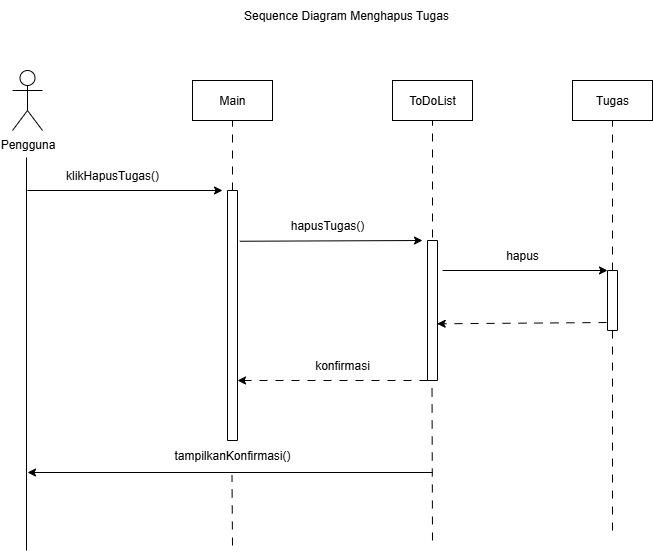

The diagram above was exported from draw.io. Its source (the exported page's mxGraphModel, read from the mxfile embedded in the PNG):
<mxGraphModel dx="786" dy="516" grid="1" gridSize="10" guides="1" tooltips="1" connect="1" arrows="1" fold="1" page="1" pageScale="1" pageWidth="827" pageHeight="1169" math="0" shadow="0">
  <root>
    <mxCell id="0" />
    <mxCell id="1" parent="0" />
    <mxCell id="vHCUperF-IginoI6ZBHy-1" value="Pengguna" style="shape=umlActor;verticalLabelPosition=bottom;verticalAlign=top;html=1;outlineConnect=0;" parent="1" vertex="1">
      <mxGeometry x="80" y="80" width="30" height="60" as="geometry" />
    </mxCell>
    <mxCell id="vHCUperF-IginoI6ZBHy-2" value="Main" style="rounded=0;whiteSpace=wrap;html=1;" parent="1" vertex="1">
      <mxGeometry x="260" y="90" width="80" height="40" as="geometry" />
    </mxCell>
    <mxCell id="vHCUperF-IginoI6ZBHy-3" value="ToDoList" style="rounded=0;whiteSpace=wrap;html=1;" parent="1" vertex="1">
      <mxGeometry x="460" y="90" width="80" height="40" as="geometry" />
    </mxCell>
    <mxCell id="vHCUperF-IginoI6ZBHy-4" value="Tugas" style="rounded=0;whiteSpace=wrap;html=1;" parent="1" vertex="1">
      <mxGeometry x="640" y="90" width="80" height="40" as="geometry" />
    </mxCell>
    <mxCell id="vHCUperF-IginoI6ZBHy-5" value="" style="endArrow=none;html=1;rounded=0;" parent="1" edge="1">
      <mxGeometry width="50" height="50" relative="1" as="geometry">
        <mxPoint x="94" y="167" as="sourcePoint" />
        <mxPoint x="94" y="560" as="targetPoint" />
      </mxGeometry>
    </mxCell>
    <mxCell id="vHCUperF-IginoI6ZBHy-6" value="" style="endArrow=classic;html=1;rounded=0;" parent="1" edge="1">
      <mxGeometry width="50" height="50" relative="1" as="geometry">
        <mxPoint x="95" y="200" as="sourcePoint" />
        <mxPoint x="290" y="200" as="targetPoint" />
      </mxGeometry>
    </mxCell>
    <mxCell id="vHCUperF-IginoI6ZBHy-8" value="" style="shape=partialRectangle;whiteSpace=wrap;html=1;bottom=0;top=0;fillColor=none;" parent="1" vertex="1">
      <mxGeometry x="295" y="200" width="10" height="250" as="geometry" />
    </mxCell>
    <mxCell id="vHCUperF-IginoI6ZBHy-9" value="" style="endArrow=none;html=1;rounded=0;exitX=0;exitY=0;exitDx=0;exitDy=0;entryX=1;entryY=0;entryDx=0;entryDy=0;" parent="1" source="vHCUperF-IginoI6ZBHy-8" target="vHCUperF-IginoI6ZBHy-8" edge="1">
      <mxGeometry width="50" height="50" relative="1" as="geometry">
        <mxPoint x="380" y="280" as="sourcePoint" />
        <mxPoint x="430" y="250" as="targetPoint" />
      </mxGeometry>
    </mxCell>
    <mxCell id="vHCUperF-IginoI6ZBHy-10" value="" style="endArrow=none;html=1;rounded=0;entryX=0.5;entryY=1;entryDx=0;entryDy=0;dashed=1;dashPattern=8 8;" parent="1" target="vHCUperF-IginoI6ZBHy-2" edge="1">
      <mxGeometry width="50" height="50" relative="1" as="geometry">
        <mxPoint x="300" y="200" as="sourcePoint" />
        <mxPoint x="430" y="250" as="targetPoint" />
      </mxGeometry>
    </mxCell>
    <mxCell id="vHCUperF-IginoI6ZBHy-12" value="" style="endArrow=none;html=1;rounded=0;entryX=0.5;entryY=1;entryDx=0;entryDy=0;dashed=1;dashPattern=8 8;" parent="1" target="vHCUperF-IginoI6ZBHy-3" edge="1">
      <mxGeometry width="50" height="50" relative="1" as="geometry">
        <mxPoint x="500" y="247" as="sourcePoint" />
        <mxPoint x="500" y="137" as="targetPoint" />
      </mxGeometry>
    </mxCell>
    <mxCell id="vHCUperF-IginoI6ZBHy-13" value="" style="endArrow=classic;html=1;rounded=0;exitX=1.233;exitY=0.203;exitDx=0;exitDy=0;exitPerimeter=0;" parent="1" source="vHCUperF-IginoI6ZBHy-8" edge="1">
      <mxGeometry width="50" height="50" relative="1" as="geometry">
        <mxPoint x="380" y="300" as="sourcePoint" />
        <mxPoint x="490" y="250" as="targetPoint" />
      </mxGeometry>
    </mxCell>
    <mxCell id="vHCUperF-IginoI6ZBHy-14" value="" style="shape=partialRectangle;whiteSpace=wrap;html=1;bottom=0;top=0;fillColor=none;" parent="1" vertex="1">
      <mxGeometry x="495" y="250" width="10" height="140" as="geometry" />
    </mxCell>
    <mxCell id="vHCUperF-IginoI6ZBHy-15" value="" style="endArrow=none;html=1;rounded=0;exitX=0;exitY=1;exitDx=0;exitDy=0;entryX=1;entryY=1;entryDx=0;entryDy=0;" parent="1" source="vHCUperF-IginoI6ZBHy-8" target="vHCUperF-IginoI6ZBHy-8" edge="1">
      <mxGeometry width="50" height="50" relative="1" as="geometry">
        <mxPoint x="380" y="300" as="sourcePoint" />
        <mxPoint x="430" y="250" as="targetPoint" />
      </mxGeometry>
    </mxCell>
    <mxCell id="vHCUperF-IginoI6ZBHy-16" value="" style="endArrow=none;html=1;rounded=0;entryX=1;entryY=0;entryDx=0;entryDy=0;exitX=0;exitY=0;exitDx=0;exitDy=0;" parent="1" source="vHCUperF-IginoI6ZBHy-14" target="vHCUperF-IginoI6ZBHy-14" edge="1">
      <mxGeometry width="50" height="50" relative="1" as="geometry">
        <mxPoint x="420" y="350" as="sourcePoint" />
        <mxPoint x="430" y="250" as="targetPoint" />
      </mxGeometry>
    </mxCell>
    <mxCell id="vHCUperF-IginoI6ZBHy-17" value="" style="endArrow=none;html=1;rounded=0;entryX=1;entryY=1;entryDx=0;entryDy=0;exitX=0;exitY=1;exitDx=0;exitDy=0;" parent="1" source="vHCUperF-IginoI6ZBHy-14" target="vHCUperF-IginoI6ZBHy-14" edge="1">
      <mxGeometry width="50" height="50" relative="1" as="geometry">
        <mxPoint x="380" y="300" as="sourcePoint" />
        <mxPoint x="430" y="250" as="targetPoint" />
      </mxGeometry>
    </mxCell>
    <mxCell id="vHCUperF-IginoI6ZBHy-18" value="" style="endArrow=classic;html=1;rounded=0;exitX=0;exitY=1;exitDx=0;exitDy=0;dashed=1;dashPattern=8 8;" parent="1" source="vHCUperF-IginoI6ZBHy-14" edge="1">
      <mxGeometry width="50" height="50" relative="1" as="geometry">
        <mxPoint x="380" y="300" as="sourcePoint" />
        <mxPoint x="305" y="390" as="targetPoint" />
      </mxGeometry>
    </mxCell>
    <mxCell id="vHCUperF-IginoI6ZBHy-19" value="" style="endArrow=none;dashed=1;html=1;rounded=0;entryX=0.5;entryY=1;entryDx=0;entryDy=0;dashPattern=8 8;" parent="1" target="vHCUperF-IginoI6ZBHy-4" edge="1">
      <mxGeometry width="50" height="50" relative="1" as="geometry">
        <mxPoint x="680" y="280" as="sourcePoint" />
        <mxPoint x="430" y="250" as="targetPoint" />
      </mxGeometry>
    </mxCell>
    <mxCell id="vHCUperF-IginoI6ZBHy-20" value="" style="shape=partialRectangle;whiteSpace=wrap;html=1;bottom=0;top=0;fillColor=none;" parent="1" vertex="1">
      <mxGeometry x="675" y="280" width="10" height="60" as="geometry" />
    </mxCell>
    <mxCell id="vHCUperF-IginoI6ZBHy-21" value="" style="endArrow=none;html=1;rounded=0;entryX=1;entryY=0;entryDx=0;entryDy=0;exitX=0;exitY=0;exitDx=0;exitDy=0;" parent="1" source="vHCUperF-IginoI6ZBHy-20" target="vHCUperF-IginoI6ZBHy-20" edge="1">
      <mxGeometry width="50" height="50" relative="1" as="geometry">
        <mxPoint x="380" y="300" as="sourcePoint" />
        <mxPoint x="430" y="250" as="targetPoint" />
      </mxGeometry>
    </mxCell>
    <mxCell id="vHCUperF-IginoI6ZBHy-22" value="" style="endArrow=none;html=1;rounded=0;entryX=1;entryY=1;entryDx=0;entryDy=0;exitX=0;exitY=1;exitDx=0;exitDy=0;" parent="1" source="vHCUperF-IginoI6ZBHy-20" target="vHCUperF-IginoI6ZBHy-20" edge="1">
      <mxGeometry width="50" height="50" relative="1" as="geometry">
        <mxPoint x="380" y="300" as="sourcePoint" />
        <mxPoint x="430" y="250" as="targetPoint" />
      </mxGeometry>
    </mxCell>
    <mxCell id="vHCUperF-IginoI6ZBHy-23" value="" style="endArrow=none;html=1;rounded=0;entryX=0.5;entryY=1;entryDx=0;entryDy=0;dashed=1;dashPattern=8 8;" parent="1" target="vHCUperF-IginoI6ZBHy-20" edge="1">
      <mxGeometry width="50" height="50" relative="1" as="geometry">
        <mxPoint x="680" y="540" as="sourcePoint" />
        <mxPoint x="430" y="250" as="targetPoint" />
      </mxGeometry>
    </mxCell>
    <mxCell id="vHCUperF-IginoI6ZBHy-24" value="" style="endArrow=none;html=1;rounded=0;entryX=0.5;entryY=1;entryDx=0;entryDy=0;dashed=1;dashPattern=8 8;" parent="1" edge="1">
      <mxGeometry width="50" height="50" relative="1" as="geometry">
        <mxPoint x="500" y="550" as="sourcePoint" />
        <mxPoint x="499.5" y="390" as="targetPoint" />
      </mxGeometry>
    </mxCell>
    <mxCell id="vHCUperF-IginoI6ZBHy-25" value="" style="endArrow=none;html=1;rounded=0;entryX=0.5;entryY=1;entryDx=0;entryDy=0;dashed=1;dashPattern=8 8;" parent="1" edge="1">
      <mxGeometry width="50" height="50" relative="1" as="geometry">
        <mxPoint x="300" y="555" as="sourcePoint" />
        <mxPoint x="299.5" y="485" as="targetPoint" />
      </mxGeometry>
    </mxCell>
    <mxCell id="vHCUperF-IginoI6ZBHy-27" value="" style="endArrow=classic;html=1;rounded=0;" parent="1" edge="1">
      <mxGeometry width="50" height="50" relative="1" as="geometry">
        <mxPoint x="500" y="482" as="sourcePoint" />
        <mxPoint x="95" y="482" as="targetPoint" />
      </mxGeometry>
    </mxCell>
    <mxCell id="vHCUperF-IginoI6ZBHy-28" value="" style="endArrow=classic;html=1;rounded=0;entryX=0;entryY=0;entryDx=0;entryDy=0;" parent="1" target="vHCUperF-IginoI6ZBHy-20" edge="1">
      <mxGeometry width="50" height="50" relative="1" as="geometry">
        <mxPoint x="510" y="280" as="sourcePoint" />
        <mxPoint x="430" y="240" as="targetPoint" />
      </mxGeometry>
    </mxCell>
    <mxCell id="vHCUperF-IginoI6ZBHy-29" value="" style="endArrow=classic;html=1;rounded=0;entryX=1.167;entryY=0.595;entryDx=0;entryDy=0;entryPerimeter=0;dashed=1;dashPattern=8 8;exitX=0.1;exitY=0.867;exitDx=0;exitDy=0;exitPerimeter=0;" parent="1" edge="1">
      <mxGeometry width="50" height="50" relative="1" as="geometry">
        <mxPoint x="674" y="332.02" as="sourcePoint" />
        <mxPoint x="504.6700000000001" y="333.29999999999995" as="targetPoint" />
      </mxGeometry>
    </mxCell>
    <mxCell id="vHCUperF-IginoI6ZBHy-30" value="klikHapusTugas()" style="text;html=1;align=center;verticalAlign=middle;whiteSpace=wrap;rounded=0;" parent="1" vertex="1">
      <mxGeometry x="150" y="170" width="60" height="30" as="geometry" />
    </mxCell>
    <mxCell id="vHCUperF-IginoI6ZBHy-33" value="hapusTugas()" style="text;html=1;align=center;verticalAlign=middle;whiteSpace=wrap;rounded=0;" parent="1" vertex="1">
      <mxGeometry x="305" y="220" width="180" height="30" as="geometry" />
    </mxCell>
    <mxCell id="vHCUperF-IginoI6ZBHy-34" value="hapus" style="text;html=1;align=center;verticalAlign=middle;whiteSpace=wrap;rounded=0;" parent="1" vertex="1">
      <mxGeometry x="560" y="250" width="60" height="30" as="geometry" />
    </mxCell>
    <mxCell id="vHCUperF-IginoI6ZBHy-37" value="konfirmasi" style="text;html=1;align=center;verticalAlign=middle;whiteSpace=wrap;rounded=0;" parent="1" vertex="1">
      <mxGeometry x="380" y="360" width="60" height="30" as="geometry" />
    </mxCell>
    <mxCell id="vHCUperF-IginoI6ZBHy-38" value="tampilkanKonfirmasi()" style="text;html=1;align=center;verticalAlign=middle;whiteSpace=wrap;rounded=0;" parent="1" vertex="1">
      <mxGeometry x="155" y="450" width="290" height="30" as="geometry" />
    </mxCell>
    <mxCell id="vHCUperF-IginoI6ZBHy-39" value="Sequence Diagram Menghapus Tugas" style="text;html=1;align=center;verticalAlign=middle;whiteSpace=wrap;rounded=0;" parent="1" vertex="1">
      <mxGeometry x="266" y="10" width="296" height="30" as="geometry" />
    </mxCell>
  </root>
</mxGraphModel>